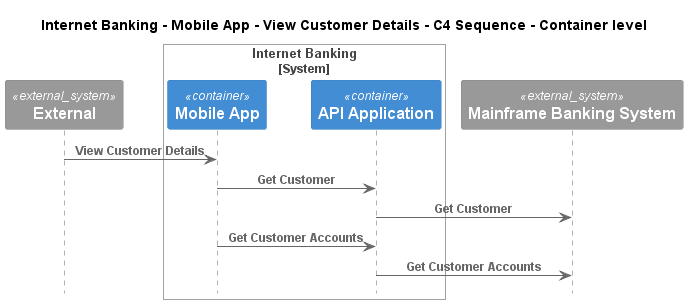

The diagram above was rendered by PlantUML. Its source (embedded in the PNG):
@startuml
!pragma layout smetana
!include ..\..\..\..\..\..\.c4s\C4_Sequence.puml

title Internet Banking - Mobile App - View Customer Details - C4 Sequence - Container level

System_Ext(C4InterFlow.SoftwareSystems.ExternalSystem, "External", "")

System_Boundary(BigBankPlc.SoftwareSystems.InternetBanking, "Internet Banking")
    Container(BigBankPlc.SoftwareSystems.InternetBanking.Containers.MobileApp, "Mobile App", "", "")
    Container(BigBankPlc.SoftwareSystems.InternetBanking.Containers.APIApplication, "API Application", "", "")
Boundary_End()
System_Ext(BigBankPlc.SoftwareSystems.MainframeBankingSystem, "Mainframe Banking System", "")

Rel(C4InterFlow.SoftwareSystems.ExternalSystem, BigBankPlc.SoftwareSystems.InternetBanking.Containers.MobileApp, "View Customer Details")
Rel(BigBankPlc.SoftwareSystems.InternetBanking.Containers.MobileApp, BigBankPlc.SoftwareSystems.InternetBanking.Containers.APIApplication, "Get Customer")
Rel(BigBankPlc.SoftwareSystems.InternetBanking.Containers.APIApplication, BigBankPlc.SoftwareSystems.MainframeBankingSystem, "Get Customer")
Rel(BigBankPlc.SoftwareSystems.InternetBanking.Containers.MobileApp, BigBankPlc.SoftwareSystems.InternetBanking.Containers.APIApplication, "Get Customer Accounts")
Rel(BigBankPlc.SoftwareSystems.InternetBanking.Containers.APIApplication, BigBankPlc.SoftwareSystems.MainframeBankingSystem, "Get Customer Accounts")


@enduml